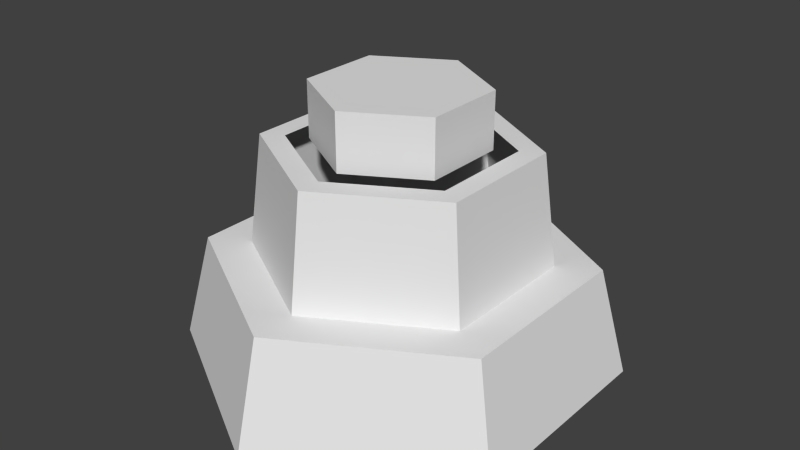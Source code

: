 # Source: oggetto_2.blend  (saved by Blender 2.63.0; exported with 4.5.12 LTS)
import bpy
from mathutils import Matrix  # noqa: F401  (used for matrix-valued properties, if any)

bpy.ops.wm.read_factory_settings(use_empty=True)
scene = bpy.context.scene
scene.name = 'Scene'

# ---- collections
col_collection_1 = bpy.data.collections.new('Collection 1'); scene.collection.children.link(col_collection_1)

# ---- world
world_world = bpy.data.worlds.new('World'); scene.world = world_world
world_world.color = (0.05088, 0.05088, 0.05088)
world_world.use_sun_shadow = False
world_world.sun_shadow_jitter_overblur = 0.0
world_world.cycles.sampling_method = 'MANUAL'
world_world.cycles.sample_map_resolution = 256

# ---- meshes
me_cylinder_004 = bpy.data.meshes.new('Cylinder.004')
me_cylinder_004.from_pydata([(-1.543e-08, 0.3867, 0.01518), (0.3349, 0.1934, 0.01518), (0.3349, -0.1934, 0.01518), (-4.924e-08, -0.3867, 0.01518), (-0.3349, -0.1934, 0.01518), (-0.3349, 0.1934, 0.01518), (-1.543e-08, 0.3867, 0.276), (0.3349, 0.1934, 0.276), (0.3349, -0.1934, 0.276), (-4.924e-08, -0.3867, 0.276), (-0.3349, -0.1934, 0.276), (-0.3349, 0.1934, 0.276)], [], [(3, 2, 8, 9), (7, 6, 11, 10, 9, 8), (0, 5, 11, 6), (2, 1, 7, 8), (5, 4, 10, 11), (1, 0, 6, 7), (4, 3, 9, 10)])
me_cylinder_004.use_remesh_preserve_volume = False
me_cylinder_004.use_remesh_preserve_attributes = False
me_cylinder_004.use_mirror_vertex_groups = False
me_cylinder_004.update()
me_cylinder_003 = bpy.data.meshes.new('Cylinder.003')
me_cylinder_003.from_pydata([(0.0, 1.0, -1.0), (-2.57e-09, 0.8707, -0.5), (0.866, 0.5, -1.0), (0.754, 0.4353, -0.5), (0.866, -0.5, -1.0), (0.754, -0.4353, -0.5), (-8.742e-08, -1.0, -1.0), (-7.869e-08, -0.8707, -0.5), (-0.866, -0.5, -1.0), (-0.754, -0.4353, -0.5), (-0.866, 0.5, -1.0), (-0.754, 0.4353, -0.5), (-1.124e-08, 0.6675, -0.5), (0.5781, 0.3337, -0.5), (0.5781, -0.3337, -0.5), (-6.96e-08, -0.6675, -0.5), (-0.5781, -0.3337, -0.5), (-0.5781, 0.3337, -0.5), (-1.21e-08, 0.6015, 0.01886), (0.5209, 0.3007, 0.01886), (0.5209, -0.3007, 0.01886), (-6.468e-08, -0.6015, 0.01886), (-0.5209, -0.3007, 0.01886), (-0.5209, 0.3007, 0.01886), (-1.352e-08, 0.491, 0.01886), (0.4252, 0.2455, 0.01886), (0.4252, -0.2455, 0.01886), (-5.645e-08, -0.491, 0.01886), (-0.4252, -0.2455, 0.01886), (-0.4252, 0.2455, 0.01886)], [], [(0, 1, 3, 2), (2, 3, 5, 4), (4, 5, 7, 6), (6, 7, 9, 8), (9, 7, 15, 16), (10, 11, 1, 0), (8, 9, 11, 10), (0, 2, 4, 6, 8, 10), (16, 15, 21, 22), (11, 9, 16, 17), (1, 11, 17, 12), (5, 3, 13, 14), (7, 5, 14, 15), (3, 1, 12, 13), (20, 19, 25, 26), (15, 14, 20, 21), (12, 17, 23, 18), (14, 13, 19, 20), (17, 16, 22, 23), (13, 12, 18, 19), (23, 22, 28, 29), (19, 18, 24, 25), (22, 21, 27, 28), (21, 20, 26, 27), (18, 23, 29, 24)])
me_cylinder_003.use_remesh_preserve_volume = False
me_cylinder_003.use_remesh_preserve_attributes = False
me_cylinder_003.use_mirror_vertex_groups = False
me_cylinder_003.update()

# ---- objects
ob_cylinder_001 = bpy.data.objects.new('Cylinder.001', me_cylinder_004)
ob_cylinder = bpy.data.objects.new('Cylinder', me_cylinder_003)

# ---- transforms, parenting, visibility, modifiers, constraints
ob_cylinder_001.location = (0.0, 0.0, 1.0)
ob_cylinder_001.lineart.crease_threshold = 0.0
ob_cylinder.location = (0.0, 0.0, 1.0)
ob_cylinder.lineart.crease_threshold = 0.0

# ---- collection membership
col_collection_1.objects.link(ob_cylinder_001)
col_collection_1.objects.link(ob_cylinder)

# ---- scene / render settings (as saved in the file)
scene.frame_start = 1; scene.frame_end = 250; scene.frame_set(0)
scene.render.engine = 'BLENDER_EEVEE_NEXT'
scene.render.image_settings.color_mode = 'RGB'
scene.render.image_settings.compression = 90
scene.render.resolution_percentage = 50
scene.render.dither_intensity = 0.0
scene.render.bake_margin = 2
scene.render.bake_bias = 0.0
scene.cycles.use_denoising = False
scene.cycles.samples = 10
scene.cycles.sampling_pattern = 'TABULATED_SOBOL'
scene.cycles.light_sampling_threshold = 0.0
scene.cycles.use_adaptive_sampling = False
scene.cycles.use_light_tree = False
scene.cycles.blur_glossy = 0.0
scene.cycles.volume_bounces = 1
scene.cycles.pixel_filter_type = 'GAUSSIAN'
scene.cycles.sample_clamp_indirect = 0.0
scene.view_settings.view_transform = 'Standard'
bpy.context.view_layer.update()

# ---- added for rendering (the .blend has no active camera and no usable light): camera, sun
cam_auto = bpy.data.cameras.new('AutoCamera')
cam_auto.lens = 50.0
cam_auto.sensor_width = 36.0
cam_auto.clip_end = 1000.0
ob_auto_camera = bpy.data.objects.new('AutoCamera', cam_auto)
scene.collection.objects.link(ob_auto_camera)
ob_auto_camera.location = (2.71774, -3.26129, 2.81221)
ob_auto_camera.rotation_euler = (1.09748, -7.21219e-08, 0.694738)
scene.camera = ob_auto_camera
light_auto_sun = bpy.data.lights.new('AutoSun', 'SUN')
light_auto_sun.energy = 3.0
light_auto_sun.angle = 0.0523599
ob_auto_sun = bpy.data.objects.new('AutoSun', light_auto_sun)
scene.collection.objects.link(ob_auto_sun)
ob_auto_sun.rotation_euler = (0.872665, 0.174533, 0.523599)
bpy.context.view_layer.update()
